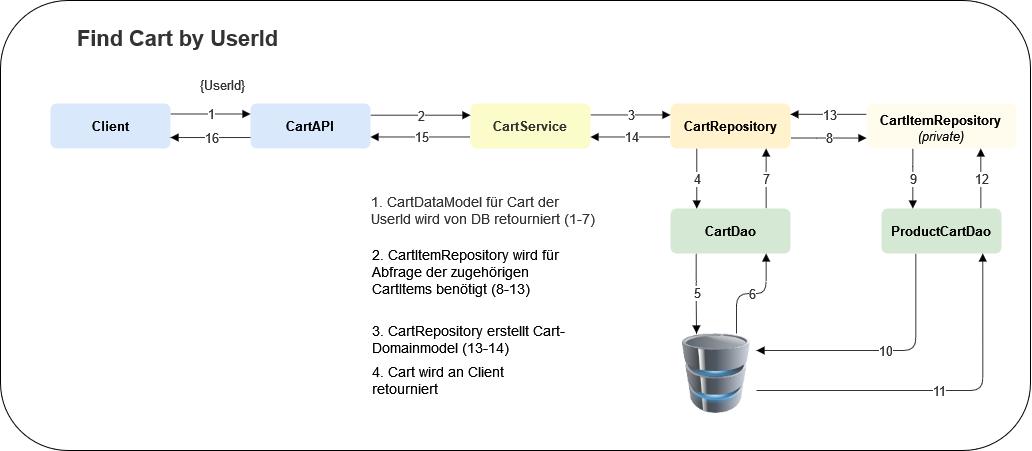

The diagram above was exported from draw.io. Its source (the exported page's mxGraphModel, read from the mxfile embedded in the PNG):
<mxGraphModel dx="2370" dy="1253" grid="1" gridSize="10" guides="1" tooltips="1" connect="1" arrows="1" fold="1" page="1" pageScale="1" pageWidth="827" pageHeight="1169" math="0" shadow="0">
  <root>
    <mxCell id="0" />
    <mxCell id="1" parent="0" />
    <mxCell id="2" value="" style="rounded=1;whiteSpace=wrap;html=1;fontSize=15;fillColor=none;" vertex="1" parent="1">
      <mxGeometry x="50" y="600" width="1030" height="450" as="geometry" />
    </mxCell>
    <UserObject label="Client" lucidchartObjectId="1Ye9KXZp2R4Y" id="3">
      <mxCell style="html=1;overflow=block;blockSpacing=1;whiteSpace=wrap;fontSize=13;fontStyle=1;align=center;spacing=9;strokeOpacity=0;fillOpacity=100;rounded=1;absoluteArcSize=1;arcSize=12;fillColor=#dae8fc;strokeWidth=1.5;strokeColor=#6c8ebf;" vertex="1" parent="1">
        <mxGeometry x="100" y="703" width="120" height="45" as="geometry" />
      </mxCell>
    </UserObject>
    <UserObject label="CartAPI" lucidchartObjectId="1Ye9gfSy8GYz" id="4">
      <mxCell style="html=1;overflow=block;blockSpacing=1;whiteSpace=wrap;fontSize=13;fontStyle=1;align=center;spacing=9;strokeOpacity=0;fillOpacity=100;rounded=1;absoluteArcSize=1;arcSize=12;fillColor=#dae8fc;strokeWidth=1.5;strokeColor=#6c8ebf;" vertex="1" parent="1">
        <mxGeometry x="300" y="703" width="120" height="45" as="geometry" />
      </mxCell>
    </UserObject>
    <UserObject label="CartService" lucidchartObjectId="1Ye9KevqLex4" id="5">
      <mxCell style="html=1;overflow=block;blockSpacing=1;whiteSpace=wrap;fontSize=13;fontColor=#333333;fontStyle=1;align=center;spacing=9;strokeOpacity=0;fillOpacity=100;rounded=1;absoluteArcSize=1;arcSize=12;fillColor=#fcfcca;strokeWidth=1.5;" vertex="1" parent="1">
        <mxGeometry x="520" y="703" width="120" height="45" as="geometry" />
      </mxCell>
    </UserObject>
    <UserObject label="CartRepository" lucidchartObjectId="1Ye9c0d0Jqjm" id="6">
      <mxCell style="html=1;overflow=block;blockSpacing=1;whiteSpace=wrap;fontSize=13;fontStyle=1;align=center;spacing=9;strokeOpacity=0;fillOpacity=100;rounded=1;absoluteArcSize=1;arcSize=12;fillColor=#fff2cc;strokeWidth=1.5;strokeColor=#d6b656;" vertex="1" parent="1">
        <mxGeometry x="720" y="703" width="120" height="45" as="geometry" />
      </mxCell>
    </UserObject>
    <UserObject label="CartDao" lucidchartObjectId="1Ye9H80r_NeN" id="7">
      <mxCell style="html=1;overflow=block;blockSpacing=1;whiteSpace=wrap;fontSize=13;fontStyle=1;align=center;spacing=9;strokeOpacity=0;fillOpacity=100;rounded=1;absoluteArcSize=1;arcSize=12;fillColor=#d5e8d4;strokeWidth=1.5;strokeColor=#82b366;" vertex="1" parent="1">
        <mxGeometry x="720" y="808" width="120" height="45" as="geometry" />
      </mxCell>
    </UserObject>
    <UserObject label="" lucidchartObjectId="1Ye9E2hq9HOj" id="8">
      <mxCell style="html=1;jettySize=18;whiteSpace=wrap;fontSize=13;strokeColor=#000000;strokeOpacity=100;strokeWidth=0.8;rounded=1;arcSize=24;edgeStyle=orthogonalEdgeStyle;startArrow=none;endArrow=block;endFill=1;exitX=0.999;exitY=0.233;exitPerimeter=0;entryX=0;entryY=0.233;entryPerimeter=0;" edge="1" source="3" target="4" parent="1">
        <mxGeometry width="100" height="100" relative="1" as="geometry">
          <Array as="points" />
        </mxGeometry>
      </mxCell>
    </UserObject>
    <mxCell id="9" value="1" style="text;html=1;resizable=0;labelBackgroundColor=default;align=center;verticalAlign=middle;fontColor=#333333;fontSize=13;" vertex="1" parent="8">
      <mxGeometry relative="1" as="geometry" />
    </mxCell>
    <UserObject label="" lucidchartObjectId="1Ye9467Rh~Jw" id="10">
      <mxCell style="html=1;jettySize=18;whiteSpace=wrap;fontSize=13;strokeColor=#000000;strokeOpacity=100;strokeWidth=0.8;rounded=1;arcSize=24;edgeStyle=orthogonalEdgeStyle;startArrow=none;endArrow=block;endFill=1;exitX=1;exitY=0.26;exitPerimeter=0;entryX=0;entryY=0.26;entryPerimeter=0;" edge="1" source="4" target="5" parent="1">
        <mxGeometry width="100" height="100" relative="1" as="geometry">
          <Array as="points" />
        </mxGeometry>
      </mxCell>
    </UserObject>
    <mxCell id="11" value="2" style="text;html=1;resizable=0;labelBackgroundColor=default;align=center;verticalAlign=middle;fontColor=#333333;fontSize=13;" vertex="1" parent="10">
      <mxGeometry relative="1" as="geometry" />
    </mxCell>
    <UserObject label="" lucidchartObjectId="1Ye9cse_zMlD" id="12">
      <mxCell style="html=1;jettySize=18;whiteSpace=wrap;fontSize=13;strokeColor=#000000;strokeOpacity=100;strokeWidth=0.8;rounded=1;arcSize=24;edgeStyle=orthogonalEdgeStyle;startArrow=none;endArrow=block;endFill=1;exitX=0.999;exitY=0.254;exitPerimeter=0;entryX=0;entryY=0.254;entryPerimeter=0;" edge="1" source="5" target="6" parent="1">
        <mxGeometry width="100" height="100" relative="1" as="geometry">
          <Array as="points" />
        </mxGeometry>
      </mxCell>
    </UserObject>
    <mxCell id="13" value="3" style="text;html=1;resizable=0;labelBackgroundColor=default;align=center;verticalAlign=middle;fontColor=#333333;fontSize=13;" vertex="1" parent="12">
      <mxGeometry relative="1" as="geometry" />
    </mxCell>
    <UserObject label="" lucidchartObjectId="1Ye9jSZjOga-" id="14">
      <mxCell style="html=1;jettySize=18;whiteSpace=wrap;fontSize=13;strokeColor=#000000;strokeOpacity=100;strokeWidth=0.8;rounded=1;arcSize=24;edgeStyle=orthogonalEdgeStyle;startArrow=none;endArrow=block;endFill=1;exitX=0.219;exitY=1;exitPerimeter=0;entryX=0.219;entryY=0.001;entryPerimeter=0;" edge="1" source="6" target="7" parent="1">
        <mxGeometry width="100" height="100" relative="1" as="geometry">
          <Array as="points" />
        </mxGeometry>
      </mxCell>
    </UserObject>
    <mxCell id="15" value="4" style="text;html=1;resizable=0;labelBackgroundColor=default;align=center;verticalAlign=middle;fontColor=#333333;fontSize=13;" vertex="1" parent="14">
      <mxGeometry relative="1" as="geometry" />
    </mxCell>
    <UserObject label="" lucidchartObjectId="1Ye9JfBwb.zw" id="16">
      <mxCell style="html=1;jettySize=18;whiteSpace=wrap;fontSize=13;strokeColor=#000000;strokeOpacity=100;strokeWidth=0.8;rounded=1;arcSize=24;edgeStyle=orthogonalEdgeStyle;startArrow=none;endArrow=block;endFill=1;exitX=0.214;exitY=1;exitPerimeter=0;entryX=0.25;entryY=0;entryDx=0;entryDy=0;" edge="1" source="7" target="48" parent="1">
        <mxGeometry width="100" height="100" relative="1" as="geometry">
          <mxPoint x="1296" y="880" as="targetPoint" />
        </mxGeometry>
      </mxCell>
    </UserObject>
    <mxCell id="17" value="5" style="text;html=1;resizable=0;labelBackgroundColor=default;align=center;verticalAlign=middle;fontColor=#333333;fontSize=13;" vertex="1" parent="16">
      <mxGeometry relative="1" as="geometry" />
    </mxCell>
    <UserObject label="Find Cart by UserId" lucidchartObjectId="1Ye95Y2XecBK" id="18">
      <mxCell style="html=1;overflow=block;blockSpacing=1;whiteSpace=wrap;fontSize=21.8;fontColor=#333333;fontStyle=1;align=center;spacing=3.8;strokeOpacity=0;fillOpacity=0;rounded=1;absoluteArcSize=1;arcSize=12;fillColor=#ffffff;strokeWidth=0.8;" vertex="1" parent="1">
        <mxGeometry x="100" y="615" width="255" height="45" as="geometry" />
      </mxCell>
    </UserObject>
    <UserObject label="{UserId}" lucidchartObjectId="b2e9e0wF3kgG" id="19">
      <mxCell style="html=1;overflow=block;blockSpacing=1;whiteSpace=wrap;fontSize=13;fontColor=#333333;align=center;spacing=3.8;strokeOpacity=0;fillOpacity=0;rounded=1;absoluteArcSize=1;arcSize=12;fillColor=#ffffff;strokeWidth=0.8;" vertex="1" parent="1">
        <mxGeometry x="235" y="675" width="75" height="17" as="geometry" />
      </mxCell>
    </UserObject>
    <UserObject label="" lucidchartObjectId="X4e9MzSQZ7db" id="20">
      <mxCell style="html=1;jettySize=18;whiteSpace=wrap;fontSize=13;strokeColor=#000000;strokeOpacity=100;strokeWidth=0.8;rounded=1;arcSize=24;edgeStyle=orthogonalEdgeStyle;startArrow=none;endArrow=block;endFill=1;exitX=0.75;exitY=0;entryX=0.797;entryY=0.999;entryPerimeter=0;exitDx=0;exitDy=0;" edge="1" source="48" target="7" parent="1">
        <mxGeometry width="100" height="100" relative="1" as="geometry">
          <Array as="points" />
          <mxPoint x="780" y="928.8100000000002" as="sourcePoint" />
        </mxGeometry>
      </mxCell>
    </UserObject>
    <mxCell id="21" value="6" style="text;html=1;resizable=0;labelBackgroundColor=default;align=center;verticalAlign=middle;fontColor=#333333;fontSize=13;" vertex="1" parent="20">
      <mxGeometry relative="1" as="geometry" />
    </mxCell>
    <UserObject label="" lucidchartObjectId="k5e9-~7D8zgc" id="22">
      <mxCell style="html=1;jettySize=18;whiteSpace=wrap;fontSize=13;strokeColor=#000000;strokeOpacity=100;strokeWidth=0.8;rounded=1;arcSize=24;edgeStyle=orthogonalEdgeStyle;startArrow=none;endArrow=block;endFill=1;exitX=0.797;exitY=0;exitPerimeter=0;entryX=0.797;entryY=0.999;entryPerimeter=0;" edge="1" source="7" target="6" parent="1">
        <mxGeometry width="100" height="100" relative="1" as="geometry">
          <Array as="points" />
        </mxGeometry>
      </mxCell>
    </UserObject>
    <mxCell id="23" value="7" style="text;html=1;resizable=0;labelBackgroundColor=default;align=center;verticalAlign=middle;fontColor=#333333;fontSize=13;" vertex="1" parent="22">
      <mxGeometry relative="1" as="geometry" />
    </mxCell>
    <UserObject label="ProductCartDao" lucidchartObjectId="d7e9D2D6xgW9" id="24">
      <mxCell style="html=1;overflow=block;blockSpacing=1;whiteSpace=wrap;fontSize=13;fontStyle=1;align=center;spacing=9;strokeOpacity=0;fillOpacity=100;rounded=1;absoluteArcSize=1;arcSize=12;fillColor=#d5e8d4;strokeWidth=1.5;strokeColor=#82b366;" vertex="1" parent="1">
        <mxGeometry x="931" y="808" width="120" height="45" as="geometry" />
      </mxCell>
    </UserObject>
    <UserObject label="CartItemRepository&lt;br&gt;&lt;i&gt;&lt;span style=&quot;font-weight: normal;&quot;&gt;(private)&lt;/span&gt;&lt;/i&gt;" lucidchartObjectId="t7e9s8iDFvdU" id="25">
      <mxCell style="html=1;overflow=block;blockSpacing=1;whiteSpace=wrap;fontSize=13;fontStyle=1;align=center;spacing=9;strokeOpacity=0;fillOpacity=100;rounded=1;absoluteArcSize=1;arcSize=12;fillColor=#FFFCED;strokeWidth=1.5;strokeColor=#d6b656;" vertex="1" parent="1">
        <mxGeometry x="916" y="703" width="150" height="45" as="geometry" />
      </mxCell>
    </UserObject>
    <UserObject label="" lucidchartObjectId="H7e99px7G7P2" id="26">
      <mxCell style="html=1;jettySize=18;whiteSpace=wrap;fontSize=13;strokeColor=#000000;strokeOpacity=100;strokeWidth=0.8;rounded=1;arcSize=24;edgeStyle=orthogonalEdgeStyle;startArrow=none;endArrow=block;endFill=1;exitX=1;exitY=0.767;exitPerimeter=0;entryX=0;entryY=0.768;entryPerimeter=0;" edge="1" source="6" target="25" parent="1">
        <mxGeometry width="100" height="100" relative="1" as="geometry">
          <Array as="points" />
        </mxGeometry>
      </mxCell>
    </UserObject>
    <mxCell id="27" value="8" style="text;html=1;resizable=0;labelBackgroundColor=default;align=center;verticalAlign=middle;fontColor=#333333;fontSize=13;" vertex="1" parent="26">
      <mxGeometry relative="1" as="geometry" />
    </mxCell>
    <UserObject label="" lucidchartObjectId="r9e9pG6mpaiH" id="28">
      <mxCell style="html=1;jettySize=18;whiteSpace=wrap;fontSize=13;strokeColor=#000000;strokeOpacity=100;strokeWidth=0.8;rounded=1;arcSize=24;edgeStyle=orthogonalEdgeStyle;startArrow=none;endArrow=block;endFill=1;exitX=0;exitY=0.241;exitPerimeter=0;entryX=0.999;entryY=0.24;entryPerimeter=0;" edge="1" source="25" target="6" parent="1">
        <mxGeometry width="100" height="100" relative="1" as="geometry">
          <Array as="points" />
        </mxGeometry>
      </mxCell>
    </UserObject>
    <mxCell id="29" value="13" style="text;html=1;resizable=0;labelBackgroundColor=default;align=center;verticalAlign=middle;fontColor=#333333;fontSize=13;" vertex="1" parent="28">
      <mxGeometry relative="1" as="geometry" />
    </mxCell>
    <UserObject label="" lucidchartObjectId="X9e9A4QprTRi" id="30">
      <mxCell style="html=1;jettySize=18;whiteSpace=wrap;fontSize=13;strokeColor=#000000;strokeOpacity=100;strokeWidth=0.8;rounded=0;startArrow=none;endArrow=block;endFill=1;exitX=0;exitY=0.744;exitPerimeter=0;entryX=1;entryY=0.744;entryPerimeter=0;" edge="1" source="6" target="5" parent="1">
        <mxGeometry width="100" height="100" relative="1" as="geometry">
          <Array as="points" />
        </mxGeometry>
      </mxCell>
    </UserObject>
    <mxCell id="31" value="14" style="text;html=1;resizable=0;labelBackgroundColor=default;align=center;verticalAlign=middle;fontColor=#333333;fontSize=13;" vertex="1" parent="30">
      <mxGeometry relative="1" as="geometry" />
    </mxCell>
    <UserObject label="" lucidchartObjectId="29e9gi0ffVFK" id="32">
      <mxCell style="html=1;jettySize=18;whiteSpace=wrap;fontSize=13;strokeColor=#000000;strokeOpacity=100;strokeWidth=0.8;rounded=0;startArrow=none;endArrow=block;endFill=1;exitX=0;exitY=0.744;exitPerimeter=0;entryX=1;entryY=0.744;entryPerimeter=0;" edge="1" source="5" target="4" parent="1">
        <mxGeometry width="100" height="100" relative="1" as="geometry">
          <Array as="points" />
        </mxGeometry>
      </mxCell>
    </UserObject>
    <mxCell id="33" value="15" style="text;html=1;resizable=0;labelBackgroundColor=default;align=center;verticalAlign=middle;fontColor=#333333;fontSize=13;" vertex="1" parent="32">
      <mxGeometry relative="1" as="geometry" />
    </mxCell>
    <UserObject label="" lucidchartObjectId="_9e9hEKN6zg0" id="34">
      <mxCell style="html=1;jettySize=18;whiteSpace=wrap;fontSize=13;strokeColor=#000000;strokeOpacity=100;strokeWidth=0.8;rounded=1;arcSize=24;edgeStyle=orthogonalEdgeStyle;startArrow=none;endArrow=block;endFill=1;exitX=0.001;exitY=0.756;exitPerimeter=0;entryX=1;entryY=0.756;entryPerimeter=0;" edge="1" source="4" target="3" parent="1">
        <mxGeometry width="100" height="100" relative="1" as="geometry">
          <Array as="points" />
        </mxGeometry>
      </mxCell>
    </UserObject>
    <mxCell id="35" value="16" style="text;html=1;resizable=0;labelBackgroundColor=default;align=center;verticalAlign=middle;fontColor=#333333;fontSize=13;" vertex="1" parent="34">
      <mxGeometry relative="1" as="geometry" />
    </mxCell>
    <UserObject label="" lucidchartObjectId="f~e9s8UELHJT" id="36">
      <mxCell style="html=1;jettySize=18;whiteSpace=wrap;fontSize=13;strokeColor=#000000;strokeOpacity=100;strokeWidth=0.8;rounded=1;arcSize=24;edgeStyle=orthogonalEdgeStyle;startArrow=none;endArrow=block;endFill=1;exitX=0.286;exitY=1;exitPerimeter=0;" edge="1" source="24" target="48" parent="1">
        <mxGeometry width="100" height="100" relative="1" as="geometry">
          <Array as="points">
            <mxPoint x="965" y="950" />
          </Array>
          <mxPoint x="825" y="950.5" as="targetPoint" />
        </mxGeometry>
      </mxCell>
    </UserObject>
    <mxCell id="37" value="10" style="text;html=1;resizable=0;labelBackgroundColor=default;align=center;verticalAlign=middle;fontColor=#333333;fontSize=13;" vertex="1" parent="36">
      <mxGeometry relative="1" as="geometry" />
    </mxCell>
    <UserObject label="" lucidchartObjectId="j~e9dH0gW-UF" id="38">
      <mxCell style="html=1;jettySize=18;whiteSpace=wrap;fontSize=13;strokeColor=#000000;strokeOpacity=100;strokeWidth=0.8;rounded=1;arcSize=24;edgeStyle=orthogonalEdgeStyle;startArrow=none;endArrow=block;endFill=1;entryX=0.844;entryY=0.999;entryPerimeter=0;" edge="1" source="48" target="24" parent="1">
        <mxGeometry width="100" height="100" relative="1" as="geometry">
          <Array as="points">
            <mxPoint x="1032" y="990" />
          </Array>
          <mxPoint x="824.8200000000002" y="995.5899999999999" as="sourcePoint" />
        </mxGeometry>
      </mxCell>
    </UserObject>
    <mxCell id="39" value="11" style="text;html=1;resizable=0;labelBackgroundColor=default;align=center;verticalAlign=middle;fontColor=#333333;fontSize=13;" vertex="1" parent="38">
      <mxGeometry relative="1" as="geometry" />
    </mxCell>
    <UserObject label="" lucidchartObjectId="oaf9I6aXLF8r" id="40">
      <mxCell style="html=1;jettySize=18;whiteSpace=wrap;fontSize=13;strokeColor=#000000;strokeOpacity=100;strokeWidth=0.8;rounded=1;arcSize=24;edgeStyle=orthogonalEdgeStyle;startArrow=none;endArrow=block;endFill=1;exitX=0.309;exitY=1;exitPerimeter=0;entryX=0.261;entryY=0.001;entryPerimeter=0;" edge="1" source="25" target="24" parent="1">
        <mxGeometry width="100" height="100" relative="1" as="geometry">
          <Array as="points" />
        </mxGeometry>
      </mxCell>
    </UserObject>
    <mxCell id="41" value="9" style="text;html=1;resizable=0;labelBackgroundColor=default;align=center;verticalAlign=middle;fontColor=#333333;fontSize=13;" vertex="1" parent="40">
      <mxGeometry relative="1" as="geometry" />
    </mxCell>
    <UserObject label="" lucidchartObjectId="qaf9.35jYLFI" id="42">
      <mxCell style="html=1;jettySize=18;whiteSpace=wrap;fontSize=13;strokeColor=#000000;strokeOpacity=100;strokeWidth=0.8;rounded=1;arcSize=24;edgeStyle=orthogonalEdgeStyle;startArrow=none;endArrow=block;endFill=1;exitX=0.828;exitY=0;exitPerimeter=0;entryX=0.762;entryY=0.999;entryPerimeter=0;" edge="1" source="24" target="25" parent="1">
        <mxGeometry width="100" height="100" relative="1" as="geometry">
          <Array as="points" />
        </mxGeometry>
      </mxCell>
    </UserObject>
    <mxCell id="43" value="12" style="text;html=1;resizable=0;labelBackgroundColor=default;align=center;verticalAlign=middle;fontColor=#333333;fontSize=13;" vertex="1" parent="42">
      <mxGeometry relative="1" as="geometry" />
    </mxCell>
    <mxCell id="44" value="&lt;font style=&quot;font-size: 14px;&quot;&gt;&lt;span style=&quot;margin-left: 0px; margin-top: -2px; font-size: 14px;&quot;&gt;&lt;span style=&quot;color: rgb(51, 51, 51); font-size: 14px;&quot;&gt;1. CartDataModel für Cart der UserId wird von DB retourniert (1-7)&lt;/span&gt;&lt;/span&gt;&lt;/font&gt;" style="text;html=1;strokeColor=none;fillColor=none;align=left;verticalAlign=bottom;whiteSpace=wrap;rounded=0;fontSize=14;" vertex="1" parent="1">
      <mxGeometry x="419" y="790" width="231" height="39" as="geometry" />
    </mxCell>
    <mxCell id="45" value="2. CartItemRepository wird für Abfrage der zugehörigen CartItems benötigt (8-13)" style="text;html=1;strokeColor=none;fillColor=none;align=left;verticalAlign=bottom;whiteSpace=wrap;rounded=0;fontSize=14;" vertex="1" parent="1">
      <mxGeometry x="420" y="848" width="199" height="51" as="geometry" />
    </mxCell>
    <mxCell id="46" value="3. CartRepository erstellt Cart-Domainmodel (13-14)" style="text;html=1;strokeColor=none;fillColor=none;align=left;verticalAlign=bottom;whiteSpace=wrap;rounded=0;fontSize=14;" vertex="1" parent="1">
      <mxGeometry x="420" y="921" width="199" height="37" as="geometry" />
    </mxCell>
    <mxCell id="47" value="4. Cart wird an Client retourniert" style="text;html=1;strokeColor=none;fillColor=none;align=left;verticalAlign=bottom;whiteSpace=wrap;rounded=0;fontSize=14;" vertex="1" parent="1">
      <mxGeometry x="420" y="957" width="199" height="42" as="geometry" />
    </mxCell>
    <mxCell id="48" value="" style="image;html=1;image=img/lib/clip_art/computers/Database_128x128.png;fontSize=14;" vertex="1" parent="1">
      <mxGeometry x="726" y="933" width="80" height="80" as="geometry" />
    </mxCell>
  </root>
</mxGraphModel>